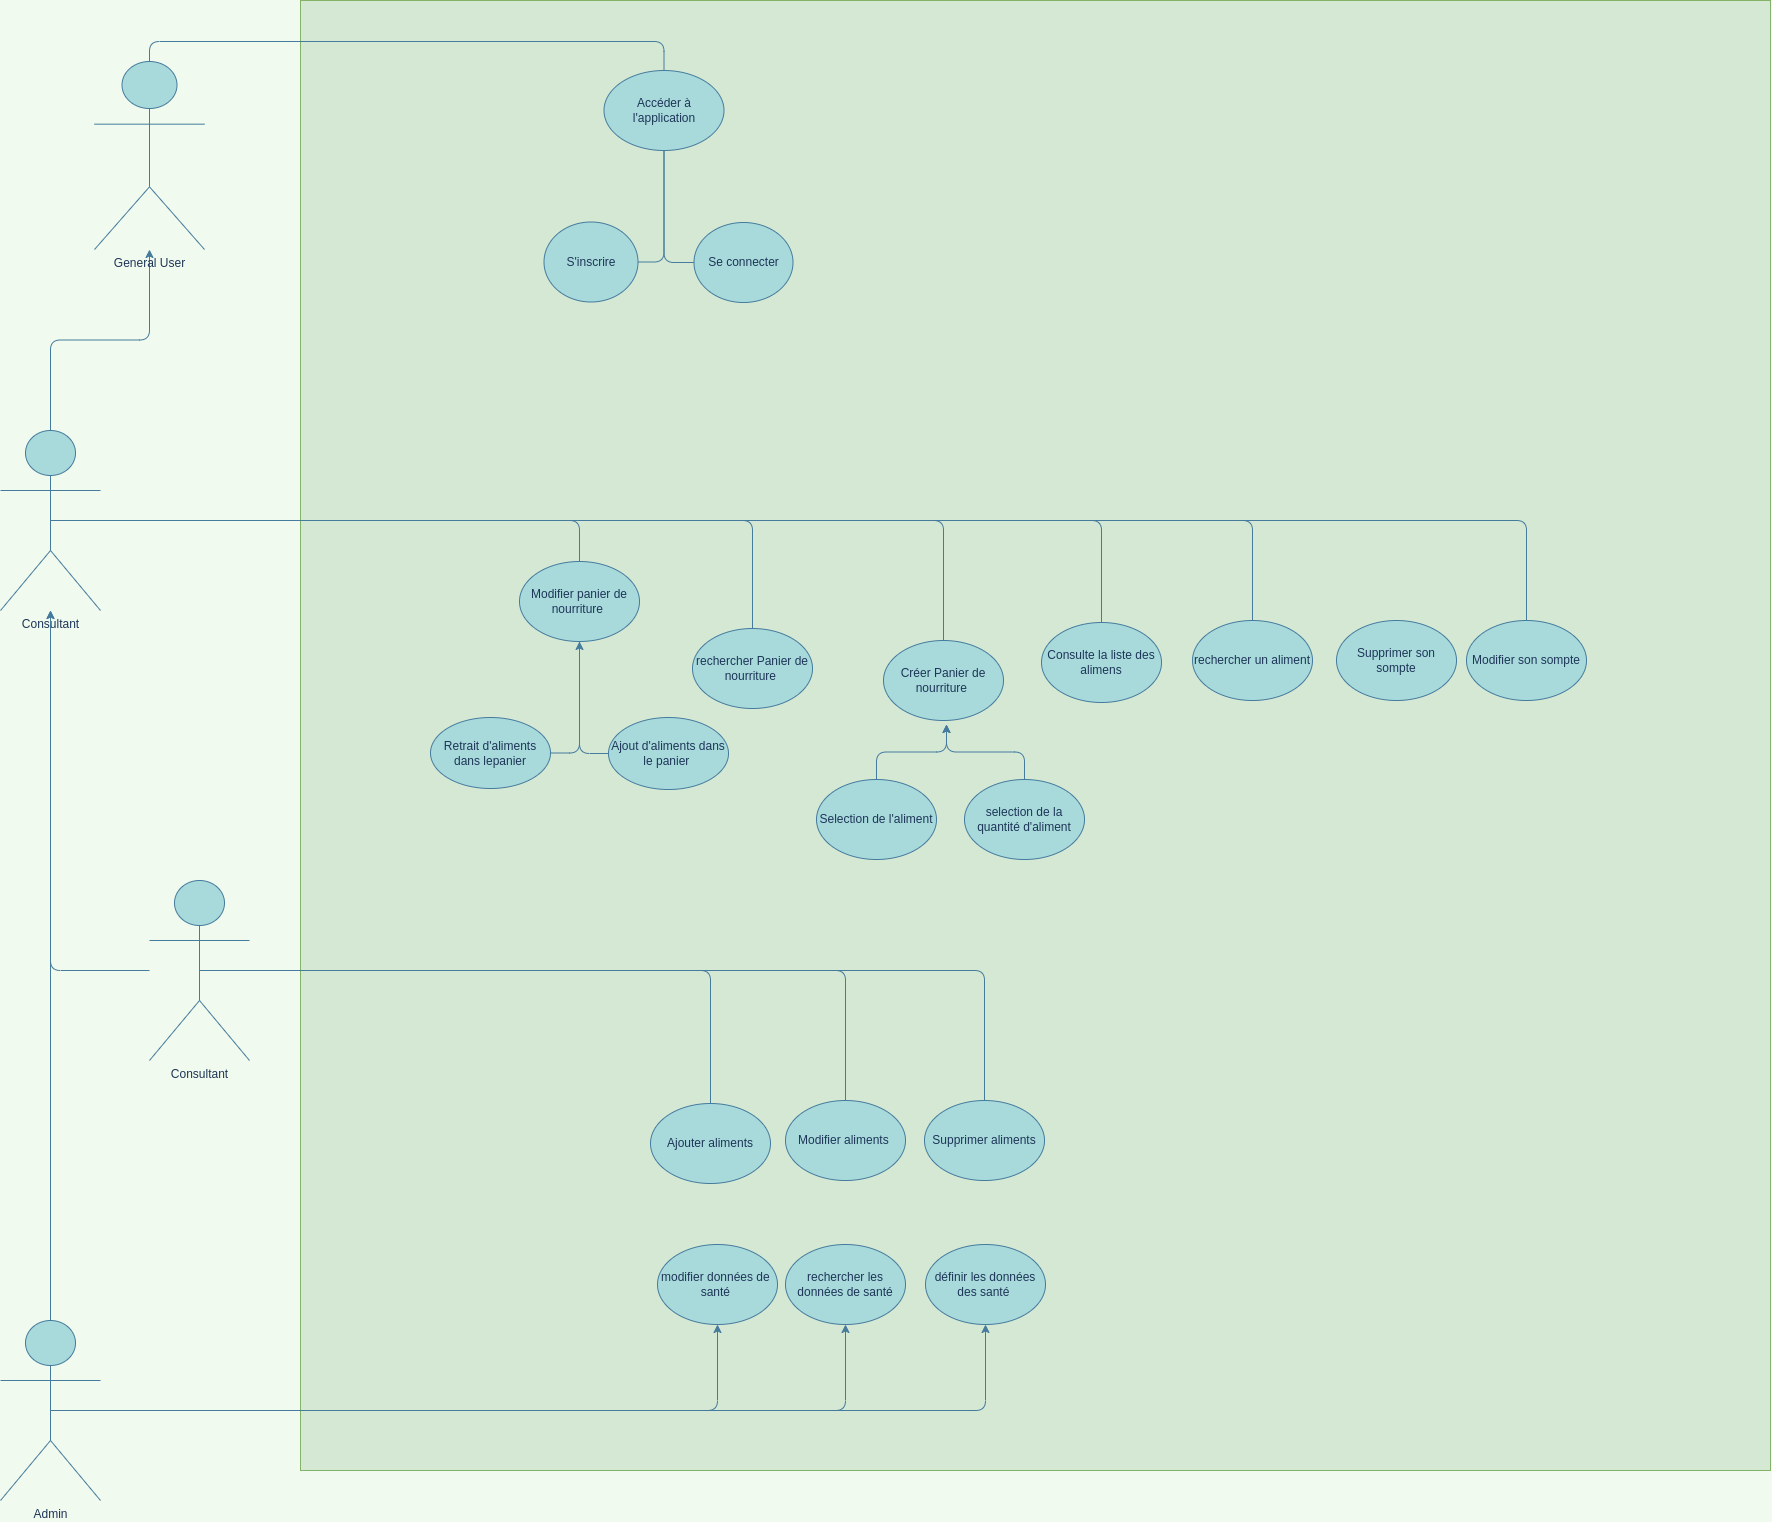

The diagram above was exported from draw.io. Its source (the exported page's mxGraphModel, read from the mxfile embedded in the PNG):
<mxGraphModel dx="4382" dy="3364" grid="1" gridSize="10" guides="1" tooltips="1" connect="1" arrows="1" fold="1" page="1" pageScale="1" pageWidth="827" pageHeight="1169" background="#F1FAEE" math="0" shadow="0">
  <root>
    <mxCell id="0" />
    <mxCell id="1" parent="0" />
    <mxCell id="reLelavS8kDe21vv0apt-178" value="" style="whiteSpace=wrap;html=1;aspect=fixed;rounded=0;sketch=0;fillColor=#d5e8d4;strokeColor=#82b366;" parent="1" vertex="1">
      <mxGeometry x="-229" y="-540" width="1470" height="1470" as="geometry" />
    </mxCell>
    <mxCell id="reLelavS8kDe21vv0apt-16" value="rechercher les données de santé" style="ellipse;whiteSpace=wrap;html=1;fillColor=#A8DADC;strokeColor=#457B9D;fontColor=#1D3557;" parent="1" vertex="1">
      <mxGeometry x="256" y="704" width="120" height="80" as="geometry" />
    </mxCell>
    <mxCell id="reLelavS8kDe21vv0apt-17" value="modifier données de&amp;nbsp; santé&amp;nbsp;" style="ellipse;whiteSpace=wrap;html=1;fillColor=#A8DADC;strokeColor=#457B9D;fontColor=#1D3557;" parent="1" vertex="1">
      <mxGeometry x="128" y="704" width="120" height="80" as="geometry" />
    </mxCell>
    <mxCell id="reLelavS8kDe21vv0apt-18" value="définir les données des santé&amp;nbsp;" style="ellipse;whiteSpace=wrap;html=1;fillColor=#A8DADC;strokeColor=#457B9D;fontColor=#1D3557;" parent="1" vertex="1">
      <mxGeometry x="396" y="704" width="120" height="80" as="geometry" />
    </mxCell>
    <mxCell id="reLelavS8kDe21vv0apt-20" value="Modifier panier de nourriture&amp;nbsp;" style="ellipse;whiteSpace=wrap;html=1;fillColor=#A8DADC;strokeColor=#457B9D;fontColor=#1D3557;" parent="1" vertex="1">
      <mxGeometry x="-10" y="21" width="120" height="80" as="geometry" />
    </mxCell>
    <mxCell id="reLelavS8kDe21vv0apt-21" value="Créer Panier de nourriture&amp;nbsp;" style="ellipse;whiteSpace=wrap;html=1;fillColor=#A8DADC;strokeColor=#457B9D;fontColor=#1D3557;" parent="1" vertex="1">
      <mxGeometry x="354" y="100" width="120" height="80" as="geometry" />
    </mxCell>
    <mxCell id="reLelavS8kDe21vv0apt-25" value="rechercher un aliment" style="ellipse;whiteSpace=wrap;html=1;fillColor=#A8DADC;strokeColor=#457B9D;fontColor=#1D3557;" parent="1" vertex="1">
      <mxGeometry x="663" y="80" width="120" height="80" as="geometry" />
    </mxCell>
    <mxCell id="reLelavS8kDe21vv0apt-26" value="Accéder à l'application" style="ellipse;whiteSpace=wrap;html=1;fillColor=#A8DADC;strokeColor=#457B9D;fontColor=#1D3557;" parent="1" vertex="1">
      <mxGeometry x="74.5" y="-470" width="120" height="80" as="geometry" />
    </mxCell>
    <mxCell id="reLelavS8kDe21vv0apt-81" style="edgeStyle=orthogonalEdgeStyle;orthogonalLoop=1;jettySize=auto;html=1;exitX=1;exitY=0.5;exitDx=0;exitDy=0;labelBackgroundColor=#F1FAEE;strokeColor=#457B9D;fontColor=#1D3557;endArrow=none;endFill=0;" parent="1" source="reLelavS8kDe21vv0apt-27" target="reLelavS8kDe21vv0apt-26" edge="1">
      <mxGeometry relative="1" as="geometry" />
    </mxCell>
    <mxCell id="reLelavS8kDe21vv0apt-27" value="S'inscrire" style="ellipse;whiteSpace=wrap;html=1;fillColor=#A8DADC;strokeColor=#457B9D;fontColor=#1D3557;" parent="1" vertex="1">
      <mxGeometry x="14.5" y="-318.5" width="94" height="80" as="geometry" />
    </mxCell>
    <mxCell id="reLelavS8kDe21vv0apt-82" style="edgeStyle=orthogonalEdgeStyle;orthogonalLoop=1;jettySize=auto;html=1;exitX=0;exitY=0.5;exitDx=0;exitDy=0;entryX=0.5;entryY=1;entryDx=0;entryDy=0;labelBackgroundColor=#F1FAEE;strokeColor=#457B9D;fontColor=#1D3557;endArrow=none;endFill=0;" parent="1" source="reLelavS8kDe21vv0apt-28" target="reLelavS8kDe21vv0apt-26" edge="1">
      <mxGeometry relative="1" as="geometry" />
    </mxCell>
    <mxCell id="reLelavS8kDe21vv0apt-28" value="Se connecter" style="ellipse;whiteSpace=wrap;html=1;fillColor=#A8DADC;strokeColor=#457B9D;fontColor=#1D3557;" parent="1" vertex="1">
      <mxGeometry x="164.5" y="-318" width="99" height="80" as="geometry" />
    </mxCell>
    <mxCell id="reLelavS8kDe21vv0apt-30" value="rechercher Panier de nourriture&amp;nbsp;" style="ellipse;whiteSpace=wrap;html=1;fillColor=#A8DADC;strokeColor=#457B9D;fontColor=#1D3557;" parent="1" vertex="1">
      <mxGeometry x="163" y="88" width="120" height="80" as="geometry" />
    </mxCell>
    <mxCell id="reLelavS8kDe21vv0apt-95" style="edgeStyle=orthogonalEdgeStyle;orthogonalLoop=1;jettySize=auto;html=1;exitX=0.5;exitY=0.5;exitDx=0;exitDy=0;exitPerimeter=0;entryX=0.5;entryY=0;entryDx=0;entryDy=0;labelBackgroundColor=#F1FAEE;strokeColor=#457B9D;fontColor=#1D3557;endArrow=none;endFill=0;" parent="1" target="reLelavS8kDe21vv0apt-30" edge="1">
      <mxGeometry relative="1" as="geometry">
        <mxPoint x="-479" y="-20" as="sourcePoint" />
      </mxGeometry>
    </mxCell>
    <mxCell id="reLelavS8kDe21vv0apt-98" style="edgeStyle=orthogonalEdgeStyle;orthogonalLoop=1;jettySize=auto;html=1;entryX=0.5;entryY=0;entryDx=0;entryDy=0;labelBackgroundColor=#F1FAEE;strokeColor=#457B9D;fontColor=#1D3557;endArrow=none;endFill=0;" parent="1" target="reLelavS8kDe21vv0apt-25" edge="1">
      <mxGeometry relative="1" as="geometry">
        <mxPoint x="-429" y="-20" as="sourcePoint" />
      </mxGeometry>
    </mxCell>
    <mxCell id="reLelavS8kDe21vv0apt-104" style="edgeStyle=orthogonalEdgeStyle;orthogonalLoop=1;jettySize=auto;html=1;entryX=0.5;entryY=0;entryDx=0;entryDy=0;labelBackgroundColor=#F1FAEE;strokeColor=#457B9D;fontColor=#1D3557;endArrow=none;endFill=0;" parent="1" target="reLelavS8kDe21vv0apt-68" edge="1">
      <mxGeometry relative="1" as="geometry">
        <mxPoint x="-429" y="-20" as="sourcePoint" />
      </mxGeometry>
    </mxCell>
    <mxCell id="reLelavS8kDe21vv0apt-117" style="edgeStyle=orthogonalEdgeStyle;curved=0;rounded=1;sketch=0;orthogonalLoop=1;jettySize=auto;html=1;exitX=0.5;exitY=0.5;exitDx=0;exitDy=0;exitPerimeter=0;entryX=0.5;entryY=0;entryDx=0;entryDy=0;fontColor=#1D3557;strokeColor=#457B9D;fillColor=#A8DADC;endArrow=none;endFill=0;labelBackgroundColor=#F1FAEE;" parent="1" target="reLelavS8kDe21vv0apt-20" edge="1">
      <mxGeometry relative="1" as="geometry">
        <mxPoint x="-479" y="-20" as="sourcePoint" />
      </mxGeometry>
    </mxCell>
    <mxCell id="reLelavS8kDe21vv0apt-118" style="edgeStyle=orthogonalEdgeStyle;curved=0;rounded=1;sketch=0;orthogonalLoop=1;jettySize=auto;html=1;exitX=0.5;exitY=0.5;exitDx=0;exitDy=0;exitPerimeter=0;entryX=0.5;entryY=0;entryDx=0;entryDy=0;fontColor=#1D3557;endArrow=none;endFill=0;strokeColor=#457B9D;fillColor=#A8DADC;labelBackgroundColor=#F1FAEE;" parent="1" target="reLelavS8kDe21vv0apt-21" edge="1">
      <mxGeometry relative="1" as="geometry">
        <mxPoint x="-479" y="-20" as="sourcePoint" />
      </mxGeometry>
    </mxCell>
    <mxCell id="reLelavS8kDe21vv0apt-171" style="edgeStyle=orthogonalEdgeStyle;curved=0;rounded=1;sketch=0;orthogonalLoop=1;jettySize=auto;html=1;exitX=0.5;exitY=0.5;exitDx=0;exitDy=0;exitPerimeter=0;fontColor=#1D3557;endArrow=none;endFill=0;strokeColor=#457B9D;fillColor=#A8DADC;" parent="1" target="reLelavS8kDe21vv0apt-120" edge="1">
      <mxGeometry relative="1" as="geometry">
        <mxPoint x="-479" y="-20" as="sourcePoint" />
      </mxGeometry>
    </mxCell>
    <mxCell id="reLelavS8kDe21vv0apt-187" style="edgeStyle=orthogonalEdgeStyle;curved=0;rounded=1;sketch=0;orthogonalLoop=1;jettySize=auto;html=1;fontColor=#1D3557;endArrow=classic;endFill=1;strokeColor=#457B9D;fillColor=#A8DADC;" parent="1" source="reLelavS8kDe21vv0apt-34" target="reLelavS8kDe21vv0apt-123" edge="1">
      <mxGeometry relative="1" as="geometry" />
    </mxCell>
    <mxCell id="reLelavS8kDe21vv0apt-34" value="Consultant" style="shape=umlActor;verticalLabelPosition=bottom;verticalAlign=top;html=1;outlineConnect=0;fillColor=#A8DADC;strokeColor=#457B9D;fontColor=#1D3557;" parent="1" vertex="1">
      <mxGeometry x="-529" y="-110" width="100" height="180" as="geometry" />
    </mxCell>
    <mxCell id="reLelavS8kDe21vv0apt-100" style="edgeStyle=orthogonalEdgeStyle;orthogonalLoop=1;jettySize=auto;html=1;exitX=0;exitY=0.5;exitDx=0;exitDy=0;labelBackgroundColor=#F1FAEE;strokeColor=#457B9D;fontColor=#1D3557;" parent="1" source="reLelavS8kDe21vv0apt-61" target="reLelavS8kDe21vv0apt-20" edge="1">
      <mxGeometry relative="1" as="geometry" />
    </mxCell>
    <mxCell id="reLelavS8kDe21vv0apt-61" value="Ajout d'aliments dans le panier&amp;nbsp;" style="ellipse;whiteSpace=wrap;html=1;fillColor=#A8DADC;strokeColor=#457B9D;fontColor=#1D3557;" parent="1" vertex="1">
      <mxGeometry x="79" y="177" width="120" height="72" as="geometry" />
    </mxCell>
    <mxCell id="reLelavS8kDe21vv0apt-99" style="edgeStyle=orthogonalEdgeStyle;orthogonalLoop=1;jettySize=auto;html=1;exitX=1;exitY=0.5;exitDx=0;exitDy=0;entryX=0.5;entryY=1;entryDx=0;entryDy=0;labelBackgroundColor=#F1FAEE;strokeColor=#457B9D;fontColor=#1D3557;endArrow=none;endFill=0;" parent="1" source="reLelavS8kDe21vv0apt-63" target="reLelavS8kDe21vv0apt-20" edge="1">
      <mxGeometry relative="1" as="geometry" />
    </mxCell>
    <mxCell id="reLelavS8kDe21vv0apt-63" value="Retrait d'aliments dans lepanier" style="ellipse;whiteSpace=wrap;html=1;fillColor=#A8DADC;strokeColor=#457B9D;fontColor=#1D3557;" parent="1" vertex="1">
      <mxGeometry x="-99" y="177" width="120" height="71" as="geometry" />
    </mxCell>
    <mxCell id="reLelavS8kDe21vv0apt-68" value="Consulte la liste des alimens" style="ellipse;whiteSpace=wrap;html=1;fillColor=#A8DADC;strokeColor=#457B9D;fontColor=#1D3557;" parent="1" vertex="1">
      <mxGeometry x="512" y="82" width="120" height="80" as="geometry" />
    </mxCell>
    <mxCell id="reLelavS8kDe21vv0apt-131" style="edgeStyle=orthogonalEdgeStyle;curved=0;rounded=1;sketch=0;orthogonalLoop=1;jettySize=auto;html=1;exitX=0.5;exitY=0;exitDx=0;exitDy=0;fontColor=#1D3557;endArrow=classic;endFill=1;strokeColor=#457B9D;fillColor=#A8DADC;" parent="1" source="reLelavS8kDe21vv0apt-72" edge="1">
      <mxGeometry relative="1" as="geometry">
        <mxPoint x="417.00000000000045" y="184" as="targetPoint" />
      </mxGeometry>
    </mxCell>
    <mxCell id="reLelavS8kDe21vv0apt-72" value="selection de la quantité d'aliment" style="ellipse;whiteSpace=wrap;html=1;fillColor=#A8DADC;strokeColor=#457B9D;fontColor=#1D3557;" parent="1" vertex="1">
      <mxGeometry x="435" y="239" width="120" height="80" as="geometry" />
    </mxCell>
    <mxCell id="reLelavS8kDe21vv0apt-132" style="edgeStyle=orthogonalEdgeStyle;curved=0;rounded=1;sketch=0;orthogonalLoop=1;jettySize=auto;html=1;exitX=0.5;exitY=0;exitDx=0;exitDy=0;fontColor=#1D3557;endArrow=classic;endFill=1;strokeColor=#457B9D;fillColor=#A8DADC;" parent="1" source="reLelavS8kDe21vv0apt-73" edge="1">
      <mxGeometry relative="1" as="geometry">
        <mxPoint x="417.00000000000045" y="184" as="targetPoint" />
      </mxGeometry>
    </mxCell>
    <mxCell id="reLelavS8kDe21vv0apt-73" value="Selection de l'aliment" style="ellipse;whiteSpace=wrap;html=1;fillColor=#A8DADC;strokeColor=#457B9D;fontColor=#1D3557;" parent="1" vertex="1">
      <mxGeometry x="287" y="239" width="120" height="80" as="geometry" />
    </mxCell>
    <mxCell id="reLelavS8kDe21vv0apt-119" value="Supprimer son sompte" style="ellipse;whiteSpace=wrap;html=1;fillColor=#A8DADC;strokeColor=#457B9D;fontColor=#1D3557;" parent="1" vertex="1">
      <mxGeometry x="807" y="80" width="120" height="80" as="geometry" />
    </mxCell>
    <mxCell id="reLelavS8kDe21vv0apt-120" value="Modifier son sompte" style="ellipse;whiteSpace=wrap;html=1;fillColor=#A8DADC;strokeColor=#457B9D;fontColor=#1D3557;" parent="1" vertex="1">
      <mxGeometry x="937" y="80" width="120" height="80" as="geometry" />
    </mxCell>
    <mxCell id="reLelavS8kDe21vv0apt-128" style="edgeStyle=orthogonalEdgeStyle;curved=0;rounded=1;sketch=0;orthogonalLoop=1;jettySize=auto;html=1;exitX=0.5;exitY=0;exitDx=0;exitDy=0;exitPerimeter=0;entryX=0.5;entryY=0;entryDx=0;entryDy=0;fontColor=#1D3557;endArrow=none;endFill=0;strokeColor=#457B9D;fillColor=#A8DADC;" parent="1" source="reLelavS8kDe21vv0apt-123" target="reLelavS8kDe21vv0apt-26" edge="1">
      <mxGeometry relative="1" as="geometry" />
    </mxCell>
    <mxCell id="reLelavS8kDe21vv0apt-123" value="General User" style="shape=umlActor;verticalLabelPosition=bottom;verticalAlign=top;html=1;outlineConnect=0;rounded=0;sketch=0;fontColor=#1D3557;strokeColor=#457B9D;fillColor=#A8DADC;" parent="1" vertex="1">
      <mxGeometry x="-435" y="-479" width="110" height="188" as="geometry" />
    </mxCell>
    <mxCell id="reLelavS8kDe21vv0apt-177" style="edgeStyle=orthogonalEdgeStyle;curved=0;rounded=1;sketch=0;orthogonalLoop=1;jettySize=auto;html=1;fontColor=#1D3557;endArrow=classic;endFill=1;strokeColor=#457B9D;fillColor=#A8DADC;startArrow=none;" parent="1" source="reLelavS8kDe21vv0apt-134" edge="1">
      <mxGeometry relative="1" as="geometry">
        <mxPoint x="-479" y="740" as="sourcePoint" />
        <mxPoint x="-479" y="70" as="targetPoint" />
      </mxGeometry>
    </mxCell>
    <mxCell id="reLelavS8kDe21vv0apt-150" value="Supprimer aliments" style="ellipse;whiteSpace=wrap;html=1;fillColor=#A8DADC;strokeColor=#457B9D;fontColor=#1D3557;" parent="1" vertex="1">
      <mxGeometry x="395" y="560" width="120" height="80" as="geometry" />
    </mxCell>
    <mxCell id="reLelavS8kDe21vv0apt-151" value="Modifier aliments&amp;nbsp;" style="ellipse;whiteSpace=wrap;html=1;fillColor=#A8DADC;strokeColor=#457B9D;fontColor=#1D3557;" parent="1" vertex="1">
      <mxGeometry x="256" y="560" width="120" height="80" as="geometry" />
    </mxCell>
    <mxCell id="reLelavS8kDe21vv0apt-152" value="Ajouter aliments" style="ellipse;whiteSpace=wrap;html=1;fillColor=#A8DADC;strokeColor=#457B9D;fontColor=#1D3557;" parent="1" vertex="1">
      <mxGeometry x="121" y="563" width="120" height="80" as="geometry" />
    </mxCell>
    <mxCell id="reLelavS8kDe21vv0apt-165" style="edgeStyle=orthogonalEdgeStyle;curved=0;rounded=1;sketch=0;orthogonalLoop=1;jettySize=auto;html=1;exitX=0.5;exitY=0.5;exitDx=0;exitDy=0;exitPerimeter=0;fontColor=#1D3557;endArrow=none;endFill=0;strokeColor=#457B9D;fillColor=#A8DADC;" parent="1" source="reLelavS8kDe21vv0apt-156" target="reLelavS8kDe21vv0apt-152" edge="1">
      <mxGeometry relative="1" as="geometry" />
    </mxCell>
    <mxCell id="reLelavS8kDe21vv0apt-166" style="edgeStyle=orthogonalEdgeStyle;curved=0;rounded=1;sketch=0;orthogonalLoop=1;jettySize=auto;html=1;exitX=0.5;exitY=0.5;exitDx=0;exitDy=0;exitPerimeter=0;entryX=0.5;entryY=0;entryDx=0;entryDy=0;fontColor=#1D3557;endArrow=none;endFill=0;strokeColor=#457B9D;fillColor=#A8DADC;" parent="1" source="reLelavS8kDe21vv0apt-156" target="reLelavS8kDe21vv0apt-151" edge="1">
      <mxGeometry relative="1" as="geometry" />
    </mxCell>
    <mxCell id="reLelavS8kDe21vv0apt-167" style="edgeStyle=orthogonalEdgeStyle;curved=0;rounded=1;sketch=0;orthogonalLoop=1;jettySize=auto;html=1;exitX=0.5;exitY=0.5;exitDx=0;exitDy=0;exitPerimeter=0;fontColor=#1D3557;endArrow=none;endFill=0;strokeColor=#457B9D;fillColor=#A8DADC;" parent="1" source="reLelavS8kDe21vv0apt-156" target="reLelavS8kDe21vv0apt-150" edge="1">
      <mxGeometry relative="1" as="geometry" />
    </mxCell>
    <mxCell id="reLelavS8kDe21vv0apt-185" style="edgeStyle=orthogonalEdgeStyle;curved=0;rounded=1;sketch=0;orthogonalLoop=1;jettySize=auto;html=1;fontColor=#1D3557;endArrow=classic;endFill=1;strokeColor=#457B9D;fillColor=#A8DADC;" parent="1" source="reLelavS8kDe21vv0apt-156" target="reLelavS8kDe21vv0apt-34" edge="1">
      <mxGeometry relative="1" as="geometry" />
    </mxCell>
    <mxCell id="reLelavS8kDe21vv0apt-156" value="Consultant" style="shape=umlActor;verticalLabelPosition=bottom;verticalAlign=top;html=1;outlineConnect=0;fillColor=#A8DADC;strokeColor=#457B9D;fontColor=#1D3557;" parent="1" vertex="1">
      <mxGeometry x="-380" y="340" width="100" height="180" as="geometry" />
    </mxCell>
    <mxCell id="reLelavS8kDe21vv0apt-182" style="edgeStyle=orthogonalEdgeStyle;curved=0;rounded=1;sketch=0;orthogonalLoop=1;jettySize=auto;html=1;exitX=0.5;exitY=0.5;exitDx=0;exitDy=0;exitPerimeter=0;entryX=0.5;entryY=1;entryDx=0;entryDy=0;fontColor=#1D3557;endArrow=classic;endFill=1;strokeColor=#457B9D;fillColor=#A8DADC;" parent="1" source="reLelavS8kDe21vv0apt-134" target="reLelavS8kDe21vv0apt-17" edge="1">
      <mxGeometry relative="1" as="geometry" />
    </mxCell>
    <mxCell id="reLelavS8kDe21vv0apt-183" style="edgeStyle=orthogonalEdgeStyle;curved=0;rounded=1;sketch=0;orthogonalLoop=1;jettySize=auto;html=1;exitX=0.5;exitY=0.5;exitDx=0;exitDy=0;exitPerimeter=0;entryX=0.5;entryY=1;entryDx=0;entryDy=0;fontColor=#1D3557;endArrow=classic;endFill=1;strokeColor=#457B9D;fillColor=#A8DADC;" parent="1" source="reLelavS8kDe21vv0apt-134" target="reLelavS8kDe21vv0apt-16" edge="1">
      <mxGeometry relative="1" as="geometry" />
    </mxCell>
    <mxCell id="reLelavS8kDe21vv0apt-184" style="edgeStyle=orthogonalEdgeStyle;curved=0;rounded=1;sketch=0;orthogonalLoop=1;jettySize=auto;html=1;exitX=0.5;exitY=0.5;exitDx=0;exitDy=0;exitPerimeter=0;entryX=0.5;entryY=1;entryDx=0;entryDy=0;fontColor=#1D3557;endArrow=classic;endFill=1;strokeColor=#457B9D;fillColor=#A8DADC;" parent="1" source="reLelavS8kDe21vv0apt-134" target="reLelavS8kDe21vv0apt-18" edge="1">
      <mxGeometry relative="1" as="geometry" />
    </mxCell>
    <mxCell id="reLelavS8kDe21vv0apt-134" value="Admin" style="shape=umlActor;verticalLabelPosition=bottom;verticalAlign=top;html=1;outlineConnect=0;fillColor=#A8DADC;strokeColor=#457B9D;fontColor=#1D3557;" parent="1" vertex="1">
      <mxGeometry x="-529" y="780" width="100" height="180" as="geometry" />
    </mxCell>
  </root>
</mxGraphModel>